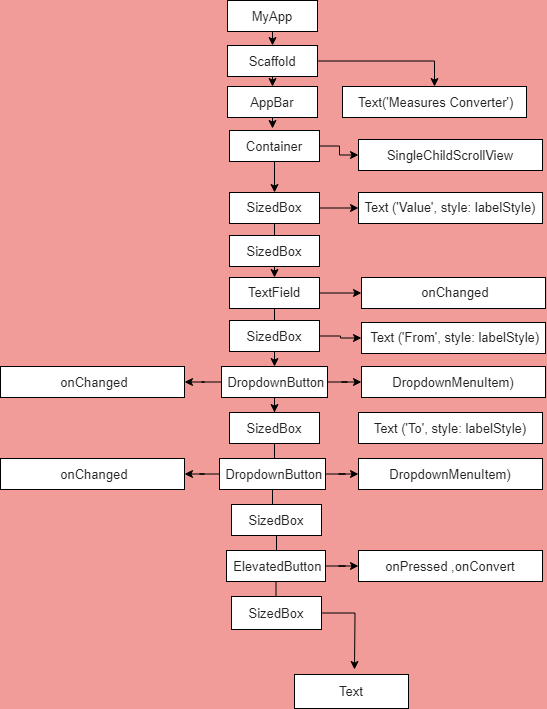

The diagram above was exported from draw.io. Its source (the exported page's mxGraphModel, read from the mxfile embedded in the PNG):
<mxGraphModel dx="906" dy="872" grid="0" gridSize="10" guides="1" tooltips="1" connect="1" arrows="1" fold="1" page="0" pageScale="1" pageWidth="850" pageHeight="1100" background="#F19C99" math="0" shadow="0">
  <root>
    <mxCell id="0" />
    <mxCell id="1" parent="0" />
    <mxCell id="nvnRwUSv7bL9mf6qDJt4-2" value="&lt;span style=&quot;color: rgb(34, 34, 34); font-family: Arial, Helvetica, sans-serif; font-size: small; text-align: start;&quot;&gt;MyApp&lt;/span&gt;" style="rounded=0;whiteSpace=wrap;html=1;" vertex="1" parent="1">
      <mxGeometry x="-267" y="-436" width="90" height="31" as="geometry" />
    </mxCell>
    <mxCell id="nvnRwUSv7bL9mf6qDJt4-19" value="" style="edgeStyle=orthogonalEdgeStyle;rounded=0;orthogonalLoop=1;jettySize=auto;html=1;" edge="1" parent="1" source="nvnRwUSv7bL9mf6qDJt4-3" target="nvnRwUSv7bL9mf6qDJt4-5">
      <mxGeometry relative="1" as="geometry" />
    </mxCell>
    <mxCell id="nvnRwUSv7bL9mf6qDJt4-3" value="&lt;span style=&quot;color: rgb(34, 34, 34); font-family: Arial, Helvetica, sans-serif; font-size: small; text-align: start;&quot;&gt;Scaffold&lt;/span&gt;" style="rounded=0;whiteSpace=wrap;html=1;" vertex="1" parent="1">
      <mxGeometry x="-267" y="-391" width="90" height="31" as="geometry" />
    </mxCell>
    <mxCell id="nvnRwUSv7bL9mf6qDJt4-4" value="&lt;span style=&quot;color: rgb(34, 34, 34); font-family: Arial, Helvetica, sans-serif; font-size: small; text-align: start;&quot;&gt;AppBar&lt;/span&gt;" style="rounded=0;whiteSpace=wrap;html=1;" vertex="1" parent="1">
      <mxGeometry x="-267" y="-350" width="90" height="31" as="geometry" />
    </mxCell>
    <mxCell id="nvnRwUSv7bL9mf6qDJt4-5" value="&lt;span style=&quot;color: rgb(34, 34, 34); font-family: Arial, Helvetica, sans-serif; font-size: small; text-align: start;&quot;&gt;&amp;nbsp;Text('Measures Converter')&lt;/span&gt;" style="rounded=0;whiteSpace=wrap;html=1;" vertex="1" parent="1">
      <mxGeometry x="-152" y="-350" width="184" height="31" as="geometry" />
    </mxCell>
    <mxCell id="nvnRwUSv7bL9mf6qDJt4-23" value="" style="edgeStyle=orthogonalEdgeStyle;rounded=0;orthogonalLoop=1;jettySize=auto;html=1;" edge="1" parent="1" source="nvnRwUSv7bL9mf6qDJt4-8" target="nvnRwUSv7bL9mf6qDJt4-20">
      <mxGeometry relative="1" as="geometry" />
    </mxCell>
    <mxCell id="nvnRwUSv7bL9mf6qDJt4-25" value="" style="edgeStyle=orthogonalEdgeStyle;rounded=0;orthogonalLoop=1;jettySize=auto;html=1;" edge="1" parent="1" source="nvnRwUSv7bL9mf6qDJt4-8" target="nvnRwUSv7bL9mf6qDJt4-24">
      <mxGeometry relative="1" as="geometry" />
    </mxCell>
    <mxCell id="nvnRwUSv7bL9mf6qDJt4-8" value="&lt;div style=&quot;text-align: start;&quot;&gt;&lt;span style=&quot;background-color: initial;&quot;&gt;&lt;font size=&quot;2&quot; face=&quot;Arial, Helvetica, sans-serif&quot; color=&quot;#222222&quot;&gt;Container&lt;/font&gt;&lt;/span&gt;&lt;/div&gt;" style="rounded=0;whiteSpace=wrap;html=1;" vertex="1" parent="1">
      <mxGeometry x="-265" y="-306" width="90" height="31" as="geometry" />
    </mxCell>
    <mxCell id="nvnRwUSv7bL9mf6qDJt4-14" value="" style="edgeStyle=none;orthogonalLoop=1;jettySize=auto;html=1;rounded=0;entryX=0.5;entryY=0;entryDx=0;entryDy=0;exitX=0.5;exitY=1;exitDx=0;exitDy=0;" edge="1" parent="1" source="nvnRwUSv7bL9mf6qDJt4-2" target="nvnRwUSv7bL9mf6qDJt4-3">
      <mxGeometry width="100" relative="1" as="geometry">
        <mxPoint x="-228" y="-396" as="sourcePoint" />
        <mxPoint x="-222" y="-491" as="targetPoint" />
      </mxGeometry>
    </mxCell>
    <mxCell id="nvnRwUSv7bL9mf6qDJt4-15" value="" style="edgeStyle=none;orthogonalLoop=1;jettySize=auto;html=1;rounded=0;exitX=0.5;exitY=1;exitDx=0;exitDy=0;entryX=0.5;entryY=0;entryDx=0;entryDy=0;" edge="1" parent="1" source="nvnRwUSv7bL9mf6qDJt4-3" target="nvnRwUSv7bL9mf6qDJt4-4">
      <mxGeometry width="100" relative="1" as="geometry">
        <mxPoint x="-222" y="-355" as="sourcePoint" />
        <mxPoint x="-211" y="-352" as="targetPoint" />
        <Array as="points" />
      </mxGeometry>
    </mxCell>
    <mxCell id="nvnRwUSv7bL9mf6qDJt4-18" value="" style="edgeStyle=none;orthogonalLoop=1;jettySize=auto;html=1;rounded=0;exitX=0.5;exitY=1;exitDx=0;exitDy=0;" edge="1" parent="1" source="nvnRwUSv7bL9mf6qDJt4-4">
      <mxGeometry width="100" relative="1" as="geometry">
        <mxPoint x="-212" y="-395" as="sourcePoint" />
        <mxPoint x="-222" y="-308" as="targetPoint" />
      </mxGeometry>
    </mxCell>
    <mxCell id="nvnRwUSv7bL9mf6qDJt4-20" value="&lt;span style=&quot;color: rgb(34, 34, 34); font-family: Arial, Helvetica, sans-serif; font-size: small; text-align: start;&quot;&gt;SingleChildScrollView&lt;/span&gt;" style="rounded=0;whiteSpace=wrap;html=1;" vertex="1" parent="1">
      <mxGeometry x="-136" y="-297" width="184" height="31" as="geometry" />
    </mxCell>
    <mxCell id="nvnRwUSv7bL9mf6qDJt4-29" value="" style="edgeStyle=orthogonalEdgeStyle;rounded=0;orthogonalLoop=1;jettySize=auto;html=1;" edge="1" parent="1" source="nvnRwUSv7bL9mf6qDJt4-24" target="nvnRwUSv7bL9mf6qDJt4-28">
      <mxGeometry relative="1" as="geometry" />
    </mxCell>
    <mxCell id="nvnRwUSv7bL9mf6qDJt4-31" value="" style="edgeStyle=orthogonalEdgeStyle;rounded=0;orthogonalLoop=1;jettySize=auto;html=1;" edge="1" parent="1" source="nvnRwUSv7bL9mf6qDJt4-24" target="nvnRwUSv7bL9mf6qDJt4-27">
      <mxGeometry relative="1" as="geometry" />
    </mxCell>
    <mxCell id="nvnRwUSv7bL9mf6qDJt4-24" value="&lt;div style=&quot;text-align: start;&quot;&gt;&lt;font size=&quot;2&quot; face=&quot;Arial, Helvetica, sans-serif&quot; color=&quot;#222222&quot;&gt;SizedBox&lt;/font&gt;&lt;/div&gt;" style="rounded=0;whiteSpace=wrap;html=1;" vertex="1" parent="1">
      <mxGeometry x="-265" y="-244" width="90" height="31" as="geometry" />
    </mxCell>
    <mxCell id="nvnRwUSv7bL9mf6qDJt4-26" value="&lt;div style=&quot;text-align: start;&quot;&gt;&lt;font size=&quot;2&quot; face=&quot;Arial, Helvetica, sans-serif&quot; color=&quot;#222222&quot;&gt;SizedBox&lt;/font&gt;&lt;/div&gt;" style="rounded=0;whiteSpace=wrap;html=1;" vertex="1" parent="1">
      <mxGeometry x="-265" y="-201" width="90" height="31" as="geometry" />
    </mxCell>
    <mxCell id="nvnRwUSv7bL9mf6qDJt4-34" value="" style="edgeStyle=orthogonalEdgeStyle;rounded=0;orthogonalLoop=1;jettySize=auto;html=1;" edge="1" parent="1" source="nvnRwUSv7bL9mf6qDJt4-27" target="nvnRwUSv7bL9mf6qDJt4-33">
      <mxGeometry relative="1" as="geometry" />
    </mxCell>
    <mxCell id="nvnRwUSv7bL9mf6qDJt4-39" value="" style="edgeStyle=orthogonalEdgeStyle;rounded=0;orthogonalLoop=1;jettySize=auto;html=1;" edge="1" parent="1" source="nvnRwUSv7bL9mf6qDJt4-27" target="nvnRwUSv7bL9mf6qDJt4-38">
      <mxGeometry relative="1" as="geometry" />
    </mxCell>
    <mxCell id="nvnRwUSv7bL9mf6qDJt4-27" value="&lt;div style=&quot;text-align: start;&quot;&gt;&lt;font size=&quot;2&quot; face=&quot;Arial, Helvetica, sans-serif&quot; color=&quot;#222222&quot;&gt;TextField&lt;/font&gt;&lt;/div&gt;" style="rounded=0;whiteSpace=wrap;html=1;" vertex="1" parent="1">
      <mxGeometry x="-265" y="-159" width="90" height="31" as="geometry" />
    </mxCell>
    <mxCell id="nvnRwUSv7bL9mf6qDJt4-28" value="&lt;span style=&quot;color: rgb(34, 34, 34); font-family: Arial, Helvetica, sans-serif; font-size: small; text-align: start;&quot;&gt;Text ('Value', style: labelStyle)&lt;/span&gt;" style="rounded=0;whiteSpace=wrap;html=1;" vertex="1" parent="1">
      <mxGeometry x="-136" y="-244" width="184" height="31" as="geometry" />
    </mxCell>
    <mxCell id="nvnRwUSv7bL9mf6qDJt4-33" value="&lt;span style=&quot;color: rgb(34, 34, 34); font-family: Arial, Helvetica, sans-serif; font-size: small; text-align: start;&quot;&gt;&amp;nbsp;onChanged&lt;/span&gt;" style="rounded=0;whiteSpace=wrap;html=1;" vertex="1" parent="1">
      <mxGeometry x="-133" y="-159" width="184" height="31" as="geometry" />
    </mxCell>
    <mxCell id="nvnRwUSv7bL9mf6qDJt4-37" value="" style="edgeStyle=orthogonalEdgeStyle;rounded=0;orthogonalLoop=1;jettySize=auto;html=1;" edge="1" parent="1" source="nvnRwUSv7bL9mf6qDJt4-35" target="nvnRwUSv7bL9mf6qDJt4-36">
      <mxGeometry relative="1" as="geometry" />
    </mxCell>
    <mxCell id="nvnRwUSv7bL9mf6qDJt4-35" value="&lt;div style=&quot;text-align: start;&quot;&gt;&lt;font size=&quot;2&quot; face=&quot;Arial, Helvetica, sans-serif&quot; color=&quot;#222222&quot;&gt;SizedBox&lt;/font&gt;&lt;/div&gt;" style="rounded=0;whiteSpace=wrap;html=1;" vertex="1" parent="1">
      <mxGeometry x="-265" y="-116" width="90" height="31" as="geometry" />
    </mxCell>
    <mxCell id="nvnRwUSv7bL9mf6qDJt4-36" value="&lt;span style=&quot;color: rgb(34, 34, 34); font-family: Arial, Helvetica, sans-serif; font-size: small; text-align: start;&quot;&gt;&amp;nbsp;Text ('From', style: labelStyle)&lt;/span&gt;" style="rounded=0;whiteSpace=wrap;html=1;" vertex="1" parent="1">
      <mxGeometry x="-133" y="-114" width="184" height="31" as="geometry" />
    </mxCell>
    <mxCell id="nvnRwUSv7bL9mf6qDJt4-42" value="" style="edgeStyle=orthogonalEdgeStyle;rounded=0;orthogonalLoop=1;jettySize=auto;html=1;" edge="1" parent="1" source="nvnRwUSv7bL9mf6qDJt4-38" target="nvnRwUSv7bL9mf6qDJt4-40">
      <mxGeometry relative="1" as="geometry" />
    </mxCell>
    <mxCell id="nvnRwUSv7bL9mf6qDJt4-43" value="" style="edgeStyle=orthogonalEdgeStyle;rounded=0;orthogonalLoop=1;jettySize=auto;html=1;" edge="1" parent="1" source="nvnRwUSv7bL9mf6qDJt4-38" target="nvnRwUSv7bL9mf6qDJt4-41">
      <mxGeometry relative="1" as="geometry" />
    </mxCell>
    <mxCell id="nvnRwUSv7bL9mf6qDJt4-46" value="" style="edgeStyle=orthogonalEdgeStyle;rounded=0;orthogonalLoop=1;jettySize=auto;html=1;" edge="1" parent="1" source="nvnRwUSv7bL9mf6qDJt4-38" target="nvnRwUSv7bL9mf6qDJt4-44">
      <mxGeometry relative="1" as="geometry" />
    </mxCell>
    <mxCell id="nvnRwUSv7bL9mf6qDJt4-38" value="&lt;span style=&quot;color: rgb(34, 34, 34); font-family: Arial, Helvetica, sans-serif; font-size: small; text-align: start;&quot;&gt;&amp;nbsp;DropdownButton&lt;/span&gt;" style="rounded=0;whiteSpace=wrap;html=1;" vertex="1" parent="1">
      <mxGeometry x="-273" y="-70" width="106" height="31" as="geometry" />
    </mxCell>
    <mxCell id="nvnRwUSv7bL9mf6qDJt4-40" value="&lt;span style=&quot;color: rgb(34, 34, 34); font-family: Arial, Helvetica, sans-serif; font-size: small; text-align: start;&quot;&gt;DropdownMenuItem)&lt;/span&gt;" style="rounded=0;whiteSpace=wrap;html=1;" vertex="1" parent="1">
      <mxGeometry x="-133" y="-70" width="184" height="31" as="geometry" />
    </mxCell>
    <mxCell id="nvnRwUSv7bL9mf6qDJt4-41" value="&lt;span style=&quot;color: rgb(34, 34, 34); font-family: Arial, Helvetica, sans-serif; font-size: small; text-align: start;&quot;&gt;&amp;nbsp;onChanged&lt;/span&gt;" style="rounded=0;whiteSpace=wrap;html=1;" vertex="1" parent="1">
      <mxGeometry x="-494" y="-70" width="184" height="31" as="geometry" />
    </mxCell>
    <mxCell id="nvnRwUSv7bL9mf6qDJt4-53" value="" style="edgeStyle=orthogonalEdgeStyle;rounded=0;orthogonalLoop=1;jettySize=auto;html=1;" edge="1" parent="1" source="nvnRwUSv7bL9mf6qDJt4-44" target="nvnRwUSv7bL9mf6qDJt4-48">
      <mxGeometry relative="1" as="geometry" />
    </mxCell>
    <mxCell id="nvnRwUSv7bL9mf6qDJt4-44" value="&lt;div style=&quot;text-align: start;&quot;&gt;&lt;font size=&quot;2&quot; face=&quot;Arial, Helvetica, sans-serif&quot; color=&quot;#222222&quot;&gt;SizedBox&lt;/font&gt;&lt;/div&gt;" style="rounded=0;whiteSpace=wrap;html=1;" vertex="1" parent="1">
      <mxGeometry x="-265" y="-24" width="90" height="31" as="geometry" />
    </mxCell>
    <mxCell id="nvnRwUSv7bL9mf6qDJt4-45" value="&lt;span style=&quot;color: rgb(34, 34, 34); font-family: Arial, Helvetica, sans-serif; font-size: small; text-align: start;&quot;&gt;Text ('To', style: labelStyle)&lt;/span&gt;" style="rounded=0;whiteSpace=wrap;html=1;" vertex="1" parent="1">
      <mxGeometry x="-136" y="-24" width="184" height="31" as="geometry" />
    </mxCell>
    <mxCell id="nvnRwUSv7bL9mf6qDJt4-52" value="" style="edgeStyle=orthogonalEdgeStyle;rounded=0;orthogonalLoop=1;jettySize=auto;html=1;" edge="1" parent="1" source="nvnRwUSv7bL9mf6qDJt4-48" target="nvnRwUSv7bL9mf6qDJt4-51">
      <mxGeometry relative="1" as="geometry" />
    </mxCell>
    <mxCell id="nvnRwUSv7bL9mf6qDJt4-54" value="" style="edgeStyle=orthogonalEdgeStyle;rounded=0;orthogonalLoop=1;jettySize=auto;html=1;" edge="1" parent="1" source="nvnRwUSv7bL9mf6qDJt4-48" target="nvnRwUSv7bL9mf6qDJt4-49">
      <mxGeometry relative="1" as="geometry" />
    </mxCell>
    <mxCell id="nvnRwUSv7bL9mf6qDJt4-56" value="" style="edgeStyle=orthogonalEdgeStyle;rounded=0;orthogonalLoop=1;jettySize=auto;html=1;" edge="1" parent="1" source="nvnRwUSv7bL9mf6qDJt4-48" target="nvnRwUSv7bL9mf6qDJt4-55">
      <mxGeometry relative="1" as="geometry" />
    </mxCell>
    <mxCell id="nvnRwUSv7bL9mf6qDJt4-48" value="&lt;span style=&quot;color: rgb(34, 34, 34); font-family: Arial, Helvetica, sans-serif; font-size: small; text-align: start;&quot;&gt;&amp;nbsp;DropdownButton&lt;/span&gt;" style="rounded=0;whiteSpace=wrap;html=1;" vertex="1" parent="1">
      <mxGeometry x="-275" y="22" width="106" height="31" as="geometry" />
    </mxCell>
    <mxCell id="nvnRwUSv7bL9mf6qDJt4-49" value="&lt;span style=&quot;color: rgb(34, 34, 34); font-family: Arial, Helvetica, sans-serif; font-size: small; text-align: start;&quot;&gt;&amp;nbsp;onChanged&lt;/span&gt;" style="rounded=0;whiteSpace=wrap;html=1;" vertex="1" parent="1">
      <mxGeometry x="-494" y="22" width="184" height="31" as="geometry" />
    </mxCell>
    <mxCell id="nvnRwUSv7bL9mf6qDJt4-51" value="&lt;span style=&quot;color: rgb(34, 34, 34); font-family: Arial, Helvetica, sans-serif; font-size: small; text-align: start;&quot;&gt;DropdownMenuItem)&lt;/span&gt;" style="rounded=0;whiteSpace=wrap;html=1;" vertex="1" parent="1">
      <mxGeometry x="-136" y="22" width="184" height="31" as="geometry" />
    </mxCell>
    <mxCell id="nvnRwUSv7bL9mf6qDJt4-61" value="" style="edgeStyle=orthogonalEdgeStyle;rounded=0;orthogonalLoop=1;jettySize=auto;html=1;" edge="1" parent="1" source="nvnRwUSv7bL9mf6qDJt4-55" target="nvnRwUSv7bL9mf6qDJt4-58">
      <mxGeometry relative="1" as="geometry" />
    </mxCell>
    <mxCell id="nvnRwUSv7bL9mf6qDJt4-55" value="&lt;div style=&quot;text-align: start;&quot;&gt;&lt;font size=&quot;2&quot; face=&quot;Arial, Helvetica, sans-serif&quot; color=&quot;#222222&quot;&gt;SizedBox&lt;/font&gt;&lt;/div&gt;" style="rounded=0;whiteSpace=wrap;html=1;" vertex="1" parent="1">
      <mxGeometry x="-263" y="68" width="90" height="31" as="geometry" />
    </mxCell>
    <mxCell id="nvnRwUSv7bL9mf6qDJt4-64" value="" style="edgeStyle=orthogonalEdgeStyle;rounded=0;orthogonalLoop=1;jettySize=auto;html=1;" edge="1" parent="1" source="nvnRwUSv7bL9mf6qDJt4-58" target="nvnRwUSv7bL9mf6qDJt4-62">
      <mxGeometry relative="1" as="geometry" />
    </mxCell>
    <mxCell id="nvnRwUSv7bL9mf6qDJt4-66" value="" style="edgeStyle=orthogonalEdgeStyle;rounded=0;orthogonalLoop=1;jettySize=auto;html=1;" edge="1" parent="1" source="nvnRwUSv7bL9mf6qDJt4-58" target="nvnRwUSv7bL9mf6qDJt4-65">
      <mxGeometry relative="1" as="geometry" />
    </mxCell>
    <mxCell id="nvnRwUSv7bL9mf6qDJt4-58" value="&lt;div style=&quot;text-align: start;&quot;&gt;&lt;span style=&quot;color: rgb(34, 34, 34); font-family: Arial, Helvetica, sans-serif; font-size: small;&quot;&gt;&amp;nbsp;ElevatedButton&lt;/span&gt;&lt;br&gt;&lt;/div&gt;" style="rounded=0;whiteSpace=wrap;html=1;" vertex="1" parent="1">
      <mxGeometry x="-268" y="114" width="99" height="31" as="geometry" />
    </mxCell>
    <mxCell id="nvnRwUSv7bL9mf6qDJt4-62" value="&lt;span style=&quot;color: rgb(34, 34, 34); font-family: Arial, Helvetica, sans-serif; font-size: small; text-align: start;&quot;&gt;onPressed ,onConvert&lt;/span&gt;" style="rounded=0;whiteSpace=wrap;html=1;" vertex="1" parent="1">
      <mxGeometry x="-136" y="114" width="184" height="31" as="geometry" />
    </mxCell>
    <mxCell id="nvnRwUSv7bL9mf6qDJt4-68" value="" style="edgeStyle=orthogonalEdgeStyle;rounded=0;orthogonalLoop=1;jettySize=auto;html=1;" edge="1" parent="1" source="nvnRwUSv7bL9mf6qDJt4-65">
      <mxGeometry relative="1" as="geometry">
        <mxPoint x="-140" y="233" as="targetPoint" />
      </mxGeometry>
    </mxCell>
    <mxCell id="nvnRwUSv7bL9mf6qDJt4-65" value="&lt;div style=&quot;text-align: start;&quot;&gt;&lt;font size=&quot;2&quot; face=&quot;Arial, Helvetica, sans-serif&quot; color=&quot;#222222&quot;&gt;SizedBox&lt;/font&gt;&lt;/div&gt;" style="rounded=0;whiteSpace=wrap;html=1;" vertex="1" parent="1">
      <mxGeometry x="-263" y="160" width="90" height="33" as="geometry" />
    </mxCell>
    <mxCell id="nvnRwUSv7bL9mf6qDJt4-69" value="&lt;span style=&quot;color: rgb(34, 34, 34); font-family: Arial, Helvetica, sans-serif; font-size: small; text-align: start;&quot;&gt;&amp;nbsp;Text&amp;nbsp;&lt;/span&gt;" style="rounded=0;whiteSpace=wrap;html=1;" vertex="1" parent="1">
      <mxGeometry x="-200" y="238" width="114" height="34" as="geometry" />
    </mxCell>
  </root>
</mxGraphModel>